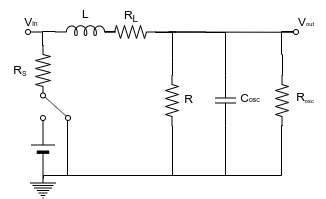

The diagram above was exported from draw.io. Its source (the exported page's mxGraphModel, read from the mxfile embedded in the PNG):
<mxGraphModel dx="1408" dy="802" grid="1" gridSize="10" guides="1" tooltips="1" connect="1" arrows="1" fold="1" page="1" pageScale="1" pageWidth="827" pageHeight="1169" math="0" shadow="0">
  <root>
    <mxCell id="0" />
    <mxCell id="1" parent="0" />
    <mxCell id="JeK-fLH9PVdOFSQYClvs-1" value="" style="verticalLabelPosition=bottom;shadow=0;dashed=0;align=center;fillColor=#000000;html=1;verticalAlign=top;strokeWidth=1;shape=mxgraph.electrical.miscellaneous.monocell_battery;direction=north;" parent="1" vertex="1">
      <mxGeometry x="76" y="172.5" width="23" height="60" as="geometry" />
    </mxCell>
    <mxCell id="JeK-fLH9PVdOFSQYClvs-21" style="edgeStyle=orthogonalEdgeStyle;rounded=0;orthogonalLoop=1;jettySize=auto;html=1;exitX=0;exitY=0.5;exitDx=0;exitDy=0;exitPerimeter=0;entryX=0;entryY=0.645;entryDx=0;entryDy=0;entryPerimeter=0;endArrow=none;endFill=0;" parent="1" source="JeK-fLH9PVdOFSQYClvs-4" target="JeK-fLH9PVdOFSQYClvs-9" edge="1">
      <mxGeometry relative="1" as="geometry">
        <Array as="points">
          <mxPoint x="87" y="86" />
        </Array>
      </mxGeometry>
    </mxCell>
    <mxCell id="JeK-fLH9PVdOFSQYClvs-4" value="" style="pointerEvents=1;verticalLabelPosition=bottom;shadow=0;dashed=0;align=center;html=1;verticalAlign=top;shape=mxgraph.electrical.resistors.resistor_2;direction=south;" parent="1" vertex="1">
      <mxGeometry x="80" y="100" width="15" height="50" as="geometry" />
    </mxCell>
    <mxCell id="JeK-fLH9PVdOFSQYClvs-25" style="edgeStyle=orthogonalEdgeStyle;rounded=0;orthogonalLoop=1;jettySize=auto;html=1;exitX=0;exitY=0.5;exitDx=0;exitDy=0;exitPerimeter=0;entryX=1;entryY=0.5;entryDx=0;entryDy=0;entryPerimeter=0;endArrow=none;endFill=0;" parent="1" source="JeK-fLH9PVdOFSQYClvs-8" target="JeK-fLH9PVdOFSQYClvs-23" edge="1">
      <mxGeometry relative="1" as="geometry">
        <Array as="points">
          <mxPoint x="217" y="87" />
          <mxPoint x="217" y="113" />
        </Array>
      </mxGeometry>
    </mxCell>
    <mxCell id="JeK-fLH9PVdOFSQYClvs-8" value="" style="pointerEvents=1;verticalLabelPosition=bottom;shadow=0;dashed=0;align=center;html=1;verticalAlign=top;shape=mxgraph.electrical.resistors.resistor_2;direction=west;" parent="1" vertex="1">
      <mxGeometry x="150" y="80" width="50" height="13" as="geometry" />
    </mxCell>
    <mxCell id="JeK-fLH9PVdOFSQYClvs-18" style="edgeStyle=orthogonalEdgeStyle;rounded=0;orthogonalLoop=1;jettySize=auto;html=1;exitX=1;exitY=0.645;exitDx=0;exitDy=0;exitPerimeter=0;entryX=1;entryY=0.5;entryDx=0;entryDy=0;entryPerimeter=0;endArrow=none;endFill=0;" parent="1" source="JeK-fLH9PVdOFSQYClvs-9" target="JeK-fLH9PVdOFSQYClvs-8" edge="1">
      <mxGeometry relative="1" as="geometry" />
    </mxCell>
    <mxCell id="JeK-fLH9PVdOFSQYClvs-9" value="" style="pointerEvents=1;verticalLabelPosition=bottom;shadow=0;dashed=0;align=center;html=1;verticalAlign=top;shape=mxgraph.electrical.inductors.inductor_5;" parent="1" vertex="1">
      <mxGeometry x="100" y="80" width="60" height="10" as="geometry" />
    </mxCell>
    <mxCell id="JeK-fLH9PVdOFSQYClvs-66" style="edgeStyle=orthogonalEdgeStyle;rounded=0;orthogonalLoop=1;jettySize=auto;html=1;exitX=0;exitY=0.5;exitDx=0;exitDy=0;exitPerimeter=0;endArrow=none;endFill=0;" parent="1" source="JeK-fLH9PVdOFSQYClvs-23" edge="1">
      <mxGeometry relative="1" as="geometry">
        <mxPoint x="210" y="230" as="targetPoint" />
        <Array as="points">
          <mxPoint x="217" y="230" />
        </Array>
      </mxGeometry>
    </mxCell>
    <mxCell id="JeK-fLH9PVdOFSQYClvs-23" value="" style="pointerEvents=1;verticalLabelPosition=bottom;shadow=0;dashed=0;align=center;html=1;verticalAlign=top;shape=mxgraph.electrical.resistors.resistor_2;direction=north;" parent="1" vertex="1">
      <mxGeometry x="210" y="130" width="13" height="50" as="geometry" />
    </mxCell>
    <mxCell id="JeK-fLH9PVdOFSQYClvs-39" style="edgeStyle=orthogonalEdgeStyle;rounded=0;orthogonalLoop=1;jettySize=auto;html=1;exitX=0;exitY=0.5;exitDx=0;exitDy=0;exitPerimeter=0;endArrow=none;endFill=0;" parent="1" source="JeK-fLH9PVdOFSQYClvs-24" edge="1">
      <mxGeometry relative="1" as="geometry">
        <mxPoint x="249.93548387096774" y="86.53225806451613" as="targetPoint" />
        <Array as="points">
          <mxPoint x="270" y="87" />
        </Array>
      </mxGeometry>
    </mxCell>
    <mxCell id="JeK-fLH9PVdOFSQYClvs-67" style="edgeStyle=orthogonalEdgeStyle;rounded=0;orthogonalLoop=1;jettySize=auto;html=1;exitX=1;exitY=0.5;exitDx=0;exitDy=0;exitPerimeter=0;endArrow=none;endFill=0;" parent="1" source="JeK-fLH9PVdOFSQYClvs-24" edge="1">
      <mxGeometry relative="1" as="geometry">
        <mxPoint x="210" y="230" as="targetPoint" />
        <Array as="points">
          <mxPoint x="270" y="230" />
        </Array>
      </mxGeometry>
    </mxCell>
    <mxCell id="JeK-fLH9PVdOFSQYClvs-24" value="" style="pointerEvents=1;verticalLabelPosition=bottom;shadow=0;dashed=0;align=center;html=1;verticalAlign=top;shape=mxgraph.electrical.capacitors.capacitor_1;direction=south;" parent="1" vertex="1">
      <mxGeometry x="260" y="130" width="20" height="50" as="geometry" />
    </mxCell>
    <mxCell id="JeK-fLH9PVdOFSQYClvs-35" value="" style="endArrow=none;html=1;strokeWidth=1;" parent="1" edge="1">
      <mxGeometry width="100" relative="1" as="geometry">
        <mxPoint x="220" y="86.5" as="sourcePoint" />
        <mxPoint x="250" y="86.5" as="targetPoint" />
        <Array as="points">
          <mxPoint x="210" y="86.5" />
        </Array>
      </mxGeometry>
    </mxCell>
    <mxCell id="JeK-fLH9PVdOFSQYClvs-68" style="edgeStyle=orthogonalEdgeStyle;rounded=0;orthogonalLoop=1;jettySize=auto;html=1;exitX=0;exitY=0.5;exitDx=0;exitDy=0;exitPerimeter=0;endArrow=none;endFill=0;" parent="1" source="JeK-fLH9PVdOFSQYClvs-46" edge="1">
      <mxGeometry relative="1" as="geometry">
        <mxPoint x="240" y="230" as="targetPoint" />
        <Array as="points">
          <mxPoint x="326" y="230" />
        </Array>
      </mxGeometry>
    </mxCell>
    <mxCell id="JeK-fLH9PVdOFSQYClvs-46" value="" style="pointerEvents=1;verticalLabelPosition=bottom;shadow=0;dashed=0;align=center;html=1;verticalAlign=top;shape=mxgraph.electrical.resistors.resistor_2;direction=north;" parent="1" vertex="1">
      <mxGeometry x="320" y="130" width="13" height="50" as="geometry" />
    </mxCell>
    <mxCell id="JeK-fLH9PVdOFSQYClvs-49" value="" style="endArrow=none;html=1;strokeWidth=1;" parent="1" source="JeK-fLH9PVdOFSQYClvs-51" edge="1">
      <mxGeometry width="100" relative="1" as="geometry">
        <mxPoint x="77.5" y="86.5" as="sourcePoint" />
        <mxPoint x="87.5" y="86.5" as="targetPoint" />
      </mxGeometry>
    </mxCell>
    <mxCell id="JeK-fLH9PVdOFSQYClvs-51" value="" style="ellipse;whiteSpace=wrap;html=1;aspect=fixed;" parent="1" vertex="1">
      <mxGeometry x="70" y="84" width="5" height="5" as="geometry" />
    </mxCell>
    <mxCell id="JeK-fLH9PVdOFSQYClvs-100" style="edgeStyle=orthogonalEdgeStyle;rounded=0;orthogonalLoop=1;jettySize=auto;html=1;exitX=0;exitY=0.5;exitDx=0;exitDy=0;entryX=1;entryY=0.5;entryDx=0;entryDy=0;entryPerimeter=0;endArrow=none;endFill=0;" parent="1" source="JeK-fLH9PVdOFSQYClvs-52" target="JeK-fLH9PVdOFSQYClvs-46" edge="1">
      <mxGeometry relative="1" as="geometry">
        <Array as="points">
          <mxPoint x="326" y="86" />
          <mxPoint x="326" y="109" />
        </Array>
      </mxGeometry>
    </mxCell>
    <mxCell id="JeK-fLH9PVdOFSQYClvs-52" value="" style="ellipse;whiteSpace=wrap;html=1;aspect=fixed;" parent="1" vertex="1">
      <mxGeometry x="338" y="84" width="5" height="5" as="geometry" />
    </mxCell>
    <mxCell id="JeK-fLH9PVdOFSQYClvs-55" value="" style="ellipse;whiteSpace=wrap;html=1;aspect=fixed;" parent="1" vertex="1">
      <mxGeometry x="85" y="170" width="5" height="5" as="geometry" />
    </mxCell>
    <mxCell id="JeK-fLH9PVdOFSQYClvs-63" style="edgeStyle=orthogonalEdgeStyle;rounded=0;orthogonalLoop=1;jettySize=auto;html=1;exitX=0.5;exitY=1;exitDx=0;exitDy=0;entryX=0.5;entryY=0;entryDx=0;entryDy=0;entryPerimeter=0;endArrow=none;endFill=0;" parent="1" source="JeK-fLH9PVdOFSQYClvs-56" target="JeK-fLH9PVdOFSQYClvs-61" edge="1">
      <mxGeometry relative="1" as="geometry">
        <Array as="points">
          <mxPoint x="112" y="230" />
          <mxPoint x="88" y="230" />
        </Array>
      </mxGeometry>
    </mxCell>
    <mxCell id="JeK-fLH9PVdOFSQYClvs-56" value="" style="ellipse;whiteSpace=wrap;html=1;aspect=fixed;" parent="1" vertex="1">
      <mxGeometry x="110" y="170" width="5" height="5" as="geometry" />
    </mxCell>
    <mxCell id="JeK-fLH9PVdOFSQYClvs-59" value="" style="endArrow=none;html=1;exitX=0;exitY=0;exitDx=0;exitDy=0;entryX=0;entryY=0;entryDx=0;entryDy=0;" parent="1" source="JeK-fLH9PVdOFSQYClvs-54" target="JeK-fLH9PVdOFSQYClvs-56" edge="1">
      <mxGeometry width="50" height="50" relative="1" as="geometry">
        <mxPoint x="120" y="190" as="sourcePoint" />
        <mxPoint x="170" y="140" as="targetPoint" />
      </mxGeometry>
    </mxCell>
    <mxCell id="JeK-fLH9PVdOFSQYClvs-54" value="" style="ellipse;whiteSpace=wrap;html=1;aspect=fixed;" parent="1" vertex="1">
      <mxGeometry x="85" y="147.5" width="5" height="5" as="geometry" />
    </mxCell>
    <mxCell id="JeK-fLH9PVdOFSQYClvs-61" value="" style="pointerEvents=1;verticalLabelPosition=bottom;shadow=0;dashed=0;align=center;html=1;verticalAlign=top;shape=mxgraph.electrical.signal_sources.protective_earth;" parent="1" vertex="1">
      <mxGeometry x="75" y="232.5" width="25" height="20" as="geometry" />
    </mxCell>
    <mxCell id="JeK-fLH9PVdOFSQYClvs-65" value="" style="endArrow=none;html=1;strokeWidth=1;" parent="1" edge="1">
      <mxGeometry width="100" relative="1" as="geometry">
        <mxPoint x="210" y="230" as="sourcePoint" />
        <mxPoint x="110" y="230" as="targetPoint" />
      </mxGeometry>
    </mxCell>
    <mxCell id="JeK-fLH9PVdOFSQYClvs-69" value="&lt;span style=&quot;white-space: nowrap&quot;&gt;R&lt;/span&gt;&lt;sub style=&quot;white-space: nowrap&quot;&gt;L&lt;/sub&gt;" style="text;html=1;strokeColor=none;fillColor=none;align=center;verticalAlign=middle;whiteSpace=wrap;rounded=0;" parent="1" vertex="1">
      <mxGeometry x="155" y="60" width="40" height="20" as="geometry" />
    </mxCell>
    <mxCell id="JeK-fLH9PVdOFSQYClvs-72" value="L" style="text;html=1;" parent="1" vertex="1">
      <mxGeometry x="125" y="55" width="10" height="30" as="geometry" />
    </mxCell>
    <mxCell id="JeK-fLH9PVdOFSQYClvs-75" value="&lt;span style=&quot;white-space: nowrap&quot;&gt;R&lt;span style=&quot;font-size: 8.33333px&quot;&gt;&lt;sub&gt;S&lt;/sub&gt;&lt;/span&gt;&lt;/span&gt;" style="text;html=1;strokeColor=none;fillColor=none;align=center;verticalAlign=middle;whiteSpace=wrap;rounded=0;" parent="1" vertex="1">
      <mxGeometry x="45" y="115" width="40" height="20" as="geometry" />
    </mxCell>
    <mxCell id="JeK-fLH9PVdOFSQYClvs-76" value="&lt;span style=&quot;white-space: nowrap&quot;&gt;R&lt;span style=&quot;font-size: 6.94444px&quot;&gt;&lt;sub&gt;osc&lt;/sub&gt;&lt;/span&gt;&lt;/span&gt;" style="text;html=1;strokeColor=none;fillColor=none;align=center;verticalAlign=middle;whiteSpace=wrap;rounded=0;" parent="1" vertex="1">
      <mxGeometry x="338" y="142" width="24" height="18" as="geometry" />
    </mxCell>
    <mxCell id="JeK-fLH9PVdOFSQYClvs-77" value="&lt;span style=&quot;white-space: nowrap&quot;&gt;&lt;sub&gt;&lt;span style=&quot;font-size: 12px&quot;&gt;C&lt;/span&gt;&lt;span style=&quot;font-size: 6.94444px&quot;&gt;osc&lt;/span&gt;&lt;/sub&gt;&lt;/span&gt;" style="text;html=1;strokeColor=none;fillColor=none;align=center;verticalAlign=middle;whiteSpace=wrap;rounded=0;" parent="1" vertex="1">
      <mxGeometry x="280" y="140" width="30" height="20" as="geometry" />
    </mxCell>
    <mxCell id="JeK-fLH9PVdOFSQYClvs-89" value="&lt;span style=&quot;white-space: nowrap&quot;&gt;R&lt;/span&gt;" style="text;html=1;strokeColor=none;fillColor=none;align=center;verticalAlign=middle;whiteSpace=wrap;rounded=0;" parent="1" vertex="1">
      <mxGeometry x="220" y="143.5" width="27" height="18" as="geometry" />
    </mxCell>
    <mxCell id="JeK-fLH9PVdOFSQYClvs-90" value="&lt;span style=&quot;white-space: nowrap&quot;&gt;&lt;sub&gt;&lt;span style=&quot;font-size: 12px&quot;&gt;V&lt;/span&gt;&lt;span style=&quot;font-size: 6.94444px&quot;&gt;in&lt;/span&gt;&lt;/sub&gt;&lt;/span&gt;" style="text;html=1;strokeColor=none;fillColor=none;align=center;verticalAlign=middle;whiteSpace=wrap;rounded=0;" parent="1" vertex="1">
      <mxGeometry x="56" y="64" width="40" height="20" as="geometry" />
    </mxCell>
    <mxCell id="JeK-fLH9PVdOFSQYClvs-91" value="&lt;span style=&quot;white-space: nowrap&quot;&gt;&lt;sub&gt;&lt;span style=&quot;font-size: 12px&quot;&gt;V&lt;/span&gt;&lt;span style=&quot;font-size: 5.78703px&quot;&gt;out&lt;/span&gt;&lt;/sub&gt;&lt;/span&gt;" style="text;html=1;strokeColor=none;fillColor=none;align=center;verticalAlign=middle;whiteSpace=wrap;rounded=0;" parent="1" vertex="1">
      <mxGeometry x="330" y="64" width="40" height="20" as="geometry" />
    </mxCell>
    <mxCell id="JeK-fLH9PVdOFSQYClvs-101" value="" style="endArrow=none;html=1;entryX=-0.144;entryY=0.553;entryDx=0;entryDy=0;entryPerimeter=0;exitX=0;exitY=0.5;exitDx=0;exitDy=0;exitPerimeter=0;" parent="1" source="JeK-fLH9PVdOFSQYClvs-8" target="JeK-fLH9PVdOFSQYClvs-52" edge="1">
      <mxGeometry width="50" height="50" relative="1" as="geometry">
        <mxPoint x="280" y="100" as="sourcePoint" />
        <mxPoint x="350" y="120" as="targetPoint" />
      </mxGeometry>
    </mxCell>
  </root>
</mxGraphModel>